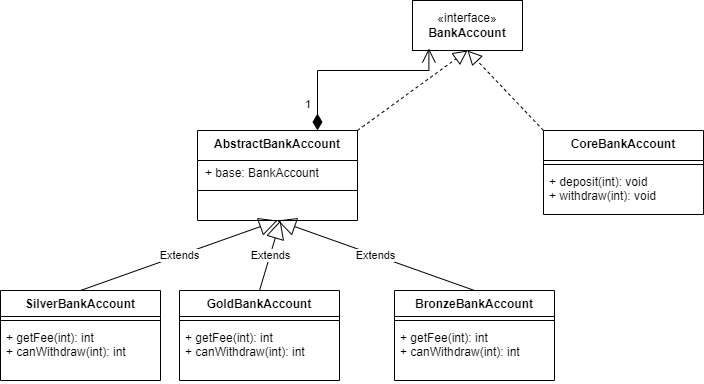

The diagram above was exported from draw.io. Its source (the exported page's mxGraphModel, read from the mxfile embedded in the PNG):
<mxGraphModel dx="1290" dy="669" grid="1" gridSize="10" guides="1" tooltips="1" connect="1" arrows="1" fold="1" page="1" pageScale="1" pageWidth="827" pageHeight="1169" math="0" shadow="0">
  <root>
    <mxCell id="WIyWlLk6GJQsqaUBKTNV-0" />
    <mxCell id="WIyWlLk6GJQsqaUBKTNV-1" parent="WIyWlLk6GJQsqaUBKTNV-0" />
    <mxCell id="nrCMCk6xZg3VfQ6Ma4k3-0" value="«interface»&lt;br&gt;&lt;b&gt;BankAccount&lt;/b&gt;" style="html=1;whiteSpace=wrap;" parent="WIyWlLk6GJQsqaUBKTNV-1" vertex="1">
      <mxGeometry x="432" y="30" width="110" height="50" as="geometry" />
    </mxCell>
    <mxCell id="nrCMCk6xZg3VfQ6Ma4k3-5" value="CoreBankAccount" style="swimlane;fontStyle=1;align=center;verticalAlign=top;childLayout=stackLayout;horizontal=1;startSize=30;horizontalStack=0;resizeParent=1;resizeParentMax=0;resizeLast=0;collapsible=1;marginBottom=0;whiteSpace=wrap;html=1;" parent="WIyWlLk6GJQsqaUBKTNV-1" vertex="1">
      <mxGeometry x="563" y="160" width="160" height="84" as="geometry" />
    </mxCell>
    <mxCell id="nrCMCk6xZg3VfQ6Ma4k3-7" value="" style="line;strokeWidth=1;fillColor=none;align=left;verticalAlign=middle;spacingTop=-1;spacingLeft=3;spacingRight=3;rotatable=0;labelPosition=right;points=[];portConstraint=eastwest;strokeColor=inherit;" parent="nrCMCk6xZg3VfQ6Ma4k3-5" vertex="1">
      <mxGeometry y="30" width="160" height="8" as="geometry" />
    </mxCell>
    <mxCell id="nrCMCk6xZg3VfQ6Ma4k3-8" value="+ deposit(int): void&lt;div&gt;+ withdraw(int): void&lt;/div&gt;" style="text;strokeColor=none;fillColor=none;align=left;verticalAlign=top;spacingLeft=4;spacingRight=4;overflow=hidden;rotatable=0;points=[[0,0.5],[1,0.5]];portConstraint=eastwest;whiteSpace=wrap;html=1;" parent="nrCMCk6xZg3VfQ6Ma4k3-5" vertex="1">
      <mxGeometry y="38" width="160" height="46" as="geometry" />
    </mxCell>
    <mxCell id="nrCMCk6xZg3VfQ6Ma4k3-11" value="AbstractBankAccount" style="swimlane;fontStyle=1;align=center;verticalAlign=top;childLayout=stackLayout;horizontal=1;startSize=30;horizontalStack=0;resizeParent=1;resizeParentMax=0;resizeLast=0;collapsible=1;marginBottom=0;whiteSpace=wrap;html=1;" parent="WIyWlLk6GJQsqaUBKTNV-1" vertex="1">
      <mxGeometry x="217" y="160" width="160" height="90" as="geometry">
        <mxRectangle x="144" y="160" width="160" height="30" as="alternateBounds" />
      </mxGeometry>
    </mxCell>
    <mxCell id="nrCMCk6xZg3VfQ6Ma4k3-12" value="" style="line;strokeWidth=1;fillColor=none;align=left;verticalAlign=middle;spacingTop=-1;spacingLeft=3;spacingRight=3;rotatable=0;labelPosition=right;points=[];portConstraint=eastwest;strokeColor=inherit;" parent="nrCMCk6xZg3VfQ6Ma4k3-11" vertex="1">
      <mxGeometry y="30" width="160" height="60" as="geometry" />
    </mxCell>
    <mxCell id="nrCMCk6xZg3VfQ6Ma4k3-16" value="+ base: BankAccount" style="text;html=1;align=left;verticalAlign=middle;resizable=0;points=[];autosize=1;strokeColor=none;fillColor=none;" parent="WIyWlLk6GJQsqaUBKTNV-1" vertex="1">
      <mxGeometry x="223" y="188" width="140" height="30" as="geometry" />
    </mxCell>
    <mxCell id="nrCMCk6xZg3VfQ6Ma4k3-17" value="SilverBankAccount&lt;div&gt;&lt;br&gt;&lt;/div&gt;" style="swimlane;fontStyle=1;align=center;verticalAlign=top;childLayout=stackLayout;horizontal=1;startSize=26;horizontalStack=0;resizeParent=1;resizeParentMax=0;resizeLast=0;collapsible=1;marginBottom=0;whiteSpace=wrap;html=1;" parent="WIyWlLk6GJQsqaUBKTNV-1" vertex="1">
      <mxGeometry x="20" y="320" width="160" height="90" as="geometry" />
    </mxCell>
    <mxCell id="nrCMCk6xZg3VfQ6Ma4k3-19" value="" style="line;strokeWidth=1;fillColor=none;align=left;verticalAlign=middle;spacingTop=-1;spacingLeft=3;spacingRight=3;rotatable=0;labelPosition=right;points=[];portConstraint=eastwest;strokeColor=inherit;" parent="nrCMCk6xZg3VfQ6Ma4k3-17" vertex="1">
      <mxGeometry y="26" width="160" height="8" as="geometry" />
    </mxCell>
    <mxCell id="nrCMCk6xZg3VfQ6Ma4k3-20" value="+ getFee(int): int&lt;div&gt;+ canWithdraw(int): int&lt;/div&gt;&lt;div&gt;&lt;br&gt;&lt;/div&gt;" style="text;strokeColor=none;fillColor=none;align=left;verticalAlign=top;spacingLeft=4;spacingRight=4;overflow=hidden;rotatable=0;points=[[0,0.5],[1,0.5]];portConstraint=eastwest;whiteSpace=wrap;html=1;" parent="nrCMCk6xZg3VfQ6Ma4k3-17" vertex="1">
      <mxGeometry y="34" width="160" height="56" as="geometry" />
    </mxCell>
    <mxCell id="nrCMCk6xZg3VfQ6Ma4k3-21" value="" style="endArrow=block;dashed=1;endFill=0;endSize=12;html=1;rounded=0;entryX=0.5;entryY=1;entryDx=0;entryDy=0;" parent="WIyWlLk6GJQsqaUBKTNV-1" target="nrCMCk6xZg3VfQ6Ma4k3-0" edge="1">
      <mxGeometry width="160" relative="1" as="geometry">
        <mxPoint x="563" y="160" as="sourcePoint" />
        <mxPoint x="723" y="160" as="targetPoint" />
      </mxGeometry>
    </mxCell>
    <mxCell id="nrCMCk6xZg3VfQ6Ma4k3-25" value="" style="endArrow=block;dashed=1;endFill=0;endSize=12;html=1;rounded=0;entryX=0.5;entryY=1;entryDx=0;entryDy=0;exitX=1;exitY=0;exitDx=0;exitDy=0;" parent="WIyWlLk6GJQsqaUBKTNV-1" source="nrCMCk6xZg3VfQ6Ma4k3-11" target="nrCMCk6xZg3VfQ6Ma4k3-0" edge="1">
      <mxGeometry width="160" relative="1" as="geometry">
        <mxPoint x="563" y="160" as="sourcePoint" />
        <mxPoint x="723" y="160" as="targetPoint" />
      </mxGeometry>
    </mxCell>
    <mxCell id="nrCMCk6xZg3VfQ6Ma4k3-27" value="Extends" style="endArrow=block;endSize=16;endFill=0;html=1;rounded=0;exitX=0.5;exitY=0;exitDx=0;exitDy=0;entryX=0.5;entryY=1;entryDx=0;entryDy=0;" parent="WIyWlLk6GJQsqaUBKTNV-1" source="nrCMCk6xZg3VfQ6Ma4k3-17" target="nrCMCk6xZg3VfQ6Ma4k3-11" edge="1">
      <mxGeometry width="160" relative="1" as="geometry">
        <mxPoint x="490" y="160" as="sourcePoint" />
        <mxPoint x="650" y="160" as="targetPoint" />
      </mxGeometry>
    </mxCell>
    <mxCell id="nrCMCk6xZg3VfQ6Ma4k3-28" value="1" style="endArrow=open;html=1;endSize=12;startArrow=diamondThin;startSize=14;startFill=1;edgeStyle=orthogonalEdgeStyle;align=left;verticalAlign=bottom;rounded=0;entryX=0.149;entryY=0.96;entryDx=0;entryDy=0;entryPerimeter=0;exitX=0.75;exitY=0;exitDx=0;exitDy=0;" parent="WIyWlLk6GJQsqaUBKTNV-1" source="nrCMCk6xZg3VfQ6Ma4k3-11" target="nrCMCk6xZg3VfQ6Ma4k3-0" edge="1">
      <mxGeometry x="-0.8222" y="14" relative="1" as="geometry">
        <mxPoint x="563" y="160" as="sourcePoint" />
        <mxPoint x="723" y="160" as="targetPoint" />
        <Array as="points">
          <mxPoint x="337" y="100" />
          <mxPoint x="448" y="100" />
        </Array>
        <mxPoint as="offset" />
      </mxGeometry>
    </mxCell>
    <mxCell id="nrCMCk6xZg3VfQ6Ma4k3-29" value="GoldBankAccount&lt;div&gt;&lt;br&gt;&lt;/div&gt;" style="swimlane;fontStyle=1;align=center;verticalAlign=top;childLayout=stackLayout;horizontal=1;startSize=26;horizontalStack=0;resizeParent=1;resizeParentMax=0;resizeLast=0;collapsible=1;marginBottom=0;whiteSpace=wrap;html=1;" parent="WIyWlLk6GJQsqaUBKTNV-1" vertex="1">
      <mxGeometry x="199" y="320" width="160" height="90" as="geometry" />
    </mxCell>
    <mxCell id="nrCMCk6xZg3VfQ6Ma4k3-30" value="" style="line;strokeWidth=1;fillColor=none;align=left;verticalAlign=middle;spacingTop=-1;spacingLeft=3;spacingRight=3;rotatable=0;labelPosition=right;points=[];portConstraint=eastwest;strokeColor=inherit;" parent="nrCMCk6xZg3VfQ6Ma4k3-29" vertex="1">
      <mxGeometry y="26" width="160" height="8" as="geometry" />
    </mxCell>
    <mxCell id="nrCMCk6xZg3VfQ6Ma4k3-31" value="+ getFee(int): int&lt;div&gt;+ canWithdraw(int): int&lt;/div&gt;&lt;div&gt;&lt;br&gt;&lt;/div&gt;" style="text;strokeColor=none;fillColor=none;align=left;verticalAlign=top;spacingLeft=4;spacingRight=4;overflow=hidden;rotatable=0;points=[[0,0.5],[1,0.5]];portConstraint=eastwest;whiteSpace=wrap;html=1;" parent="nrCMCk6xZg3VfQ6Ma4k3-29" vertex="1">
      <mxGeometry y="34" width="160" height="56" as="geometry" />
    </mxCell>
    <mxCell id="nrCMCk6xZg3VfQ6Ma4k3-32" value="Extends" style="endArrow=block;endSize=16;endFill=0;html=1;rounded=0;exitX=0.5;exitY=0;exitDx=0;exitDy=0;" parent="WIyWlLk6GJQsqaUBKTNV-1" source="nrCMCk6xZg3VfQ6Ma4k3-29" edge="1">
      <mxGeometry x="0.0065" width="160" relative="1" as="geometry">
        <mxPoint x="700" y="170" as="sourcePoint" />
        <mxPoint x="300" y="250" as="targetPoint" />
        <mxPoint as="offset" />
      </mxGeometry>
    </mxCell>
    <mxCell id="nrCMCk6xZg3VfQ6Ma4k3-33" value="BronzeBankAccount&lt;div&gt;&lt;br&gt;&lt;/div&gt;" style="swimlane;fontStyle=1;align=center;verticalAlign=top;childLayout=stackLayout;horizontal=1;startSize=26;horizontalStack=0;resizeParent=1;resizeParentMax=0;resizeLast=0;collapsible=1;marginBottom=0;whiteSpace=wrap;html=1;" parent="WIyWlLk6GJQsqaUBKTNV-1" vertex="1">
      <mxGeometry x="414" y="320" width="160" height="90" as="geometry" />
    </mxCell>
    <mxCell id="nrCMCk6xZg3VfQ6Ma4k3-34" value="" style="line;strokeWidth=1;fillColor=none;align=left;verticalAlign=middle;spacingTop=-1;spacingLeft=3;spacingRight=3;rotatable=0;labelPosition=right;points=[];portConstraint=eastwest;strokeColor=inherit;" parent="nrCMCk6xZg3VfQ6Ma4k3-33" vertex="1">
      <mxGeometry y="26" width="160" height="8" as="geometry" />
    </mxCell>
    <mxCell id="nrCMCk6xZg3VfQ6Ma4k3-35" value="+ getFee(int): int&lt;div&gt;+ canWithdraw(int): int&lt;/div&gt;&lt;div&gt;&lt;br&gt;&lt;/div&gt;" style="text;strokeColor=none;fillColor=none;align=left;verticalAlign=top;spacingLeft=4;spacingRight=4;overflow=hidden;rotatable=0;points=[[0,0.5],[1,0.5]];portConstraint=eastwest;whiteSpace=wrap;html=1;" parent="nrCMCk6xZg3VfQ6Ma4k3-33" vertex="1">
      <mxGeometry y="34" width="160" height="56" as="geometry" />
    </mxCell>
    <mxCell id="nrCMCk6xZg3VfQ6Ma4k3-36" value="Extends" style="endArrow=block;endSize=16;endFill=0;html=1;rounded=0;exitX=0.5;exitY=0;exitDx=0;exitDy=0;entryX=0.5;entryY=1;entryDx=0;entryDy=0;" parent="WIyWlLk6GJQsqaUBKTNV-1" source="nrCMCk6xZg3VfQ6Ma4k3-33" target="nrCMCk6xZg3VfQ6Ma4k3-11" edge="1">
      <mxGeometry width="160" relative="1" as="geometry">
        <mxPoint x="900" y="180" as="sourcePoint" />
        <mxPoint x="634" y="270" as="targetPoint" />
      </mxGeometry>
    </mxCell>
  </root>
</mxGraphModel>